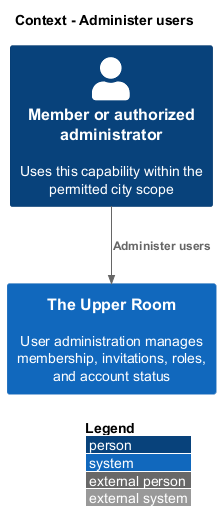

The diagram above was rendered by PlantUML. Its source (embedded in the PNG):
@startuml
!include <C4/C4_Context>
LAYOUT_WITH_LEGEND()
title Context - Administer users
Person(member, "Member or authorized administrator", "Uses this capability within the permitted city scope")
System(room, "The Upper Room", "User administration manages membership, invitations, roles, and account status")
Rel(member, room, "Administer users")
@enduml